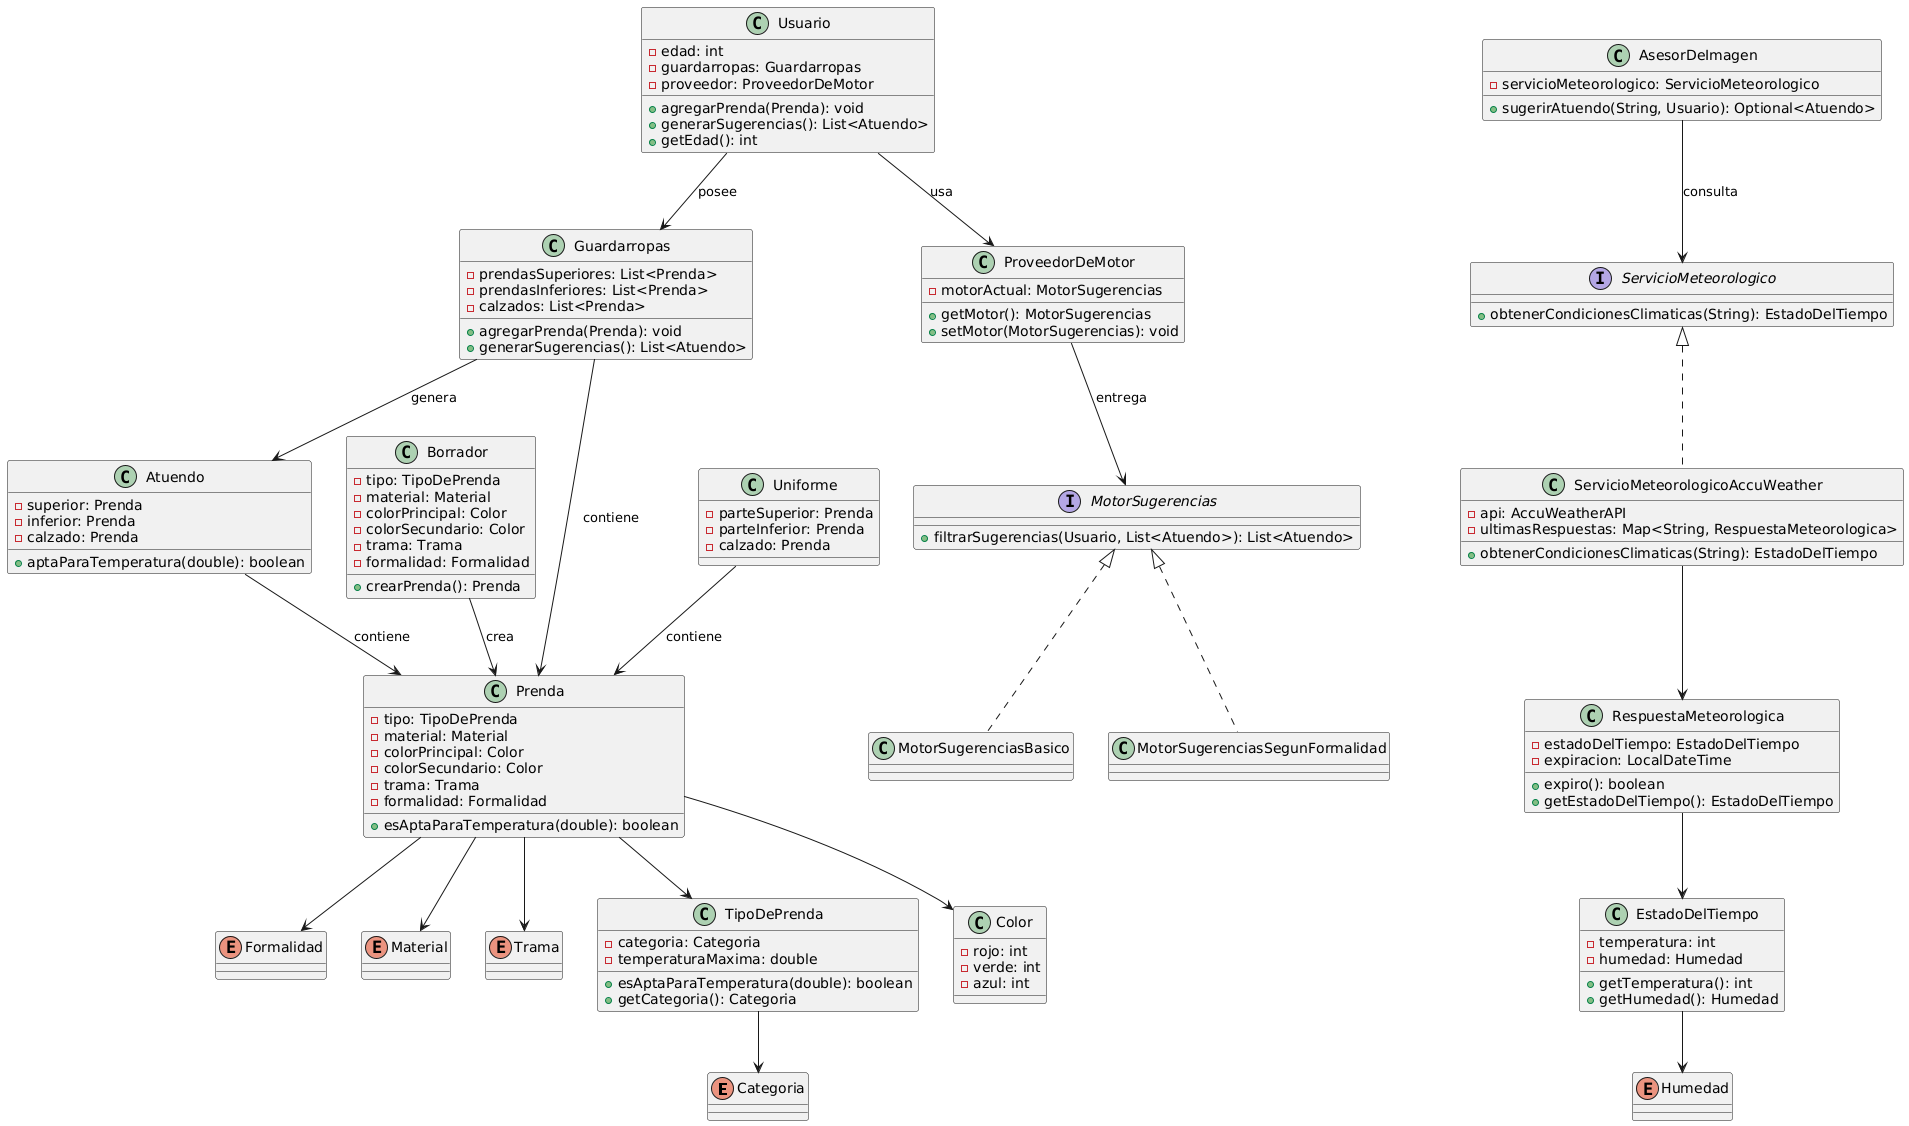

The diagram above was rendered by PlantUML. Its source (embedded in the PNG):
@startuml
' =========== ENUMS ===========
enum Categoria
enum Formalidad
enum Material
enum Trama
enum Humedad

' =========== CLASES PRINCIPALES ===========

class Prenda {
  - tipo: TipoDePrenda
  - material: Material
  - colorPrincipal: Color
  - colorSecundario: Color
  - trama: Trama
  - formalidad: Formalidad
  + esAptaParaTemperatura(double): boolean
}

class TipoDePrenda {
  - categoria: Categoria
  - temperaturaMaxima: double
  + esAptaParaTemperatura(double): boolean
  + getCategoria(): Categoria
}

class Color {
  - rojo: int
  - verde: int
  - azul: int
}

class Atuendo {
  - superior: Prenda
  - inferior: Prenda
  - calzado: Prenda
  + aptaParaTemperatura(double): boolean
}

class Guardarropas {
  - prendasSuperiores: List<Prenda>
  - prendasInferiores: List<Prenda>
  - calzados: List<Prenda>
  + agregarPrenda(Prenda): void
  + generarSugerencias(): List<Atuendo>
}

class Usuario {
  - edad: int
  - guardarropas: Guardarropas
  - proveedor: ProveedorDeMotor
  + agregarPrenda(Prenda): void
  + generarSugerencias(): List<Atuendo>
  + getEdad(): int
}

class ProveedorDeMotor {
  - motorActual: MotorSugerencias
  + getMotor(): MotorSugerencias
  + setMotor(MotorSugerencias): void
}

interface MotorSugerencias {
  + filtrarSugerencias(Usuario, List<Atuendo>): List<Atuendo>
}

class MotorSugerenciasBasico
class MotorSugerenciasSegunFormalidad

class Borrador {
  - tipo: TipoDePrenda
  - material: Material
  - colorPrincipal: Color
  - colorSecundario: Color
  - trama: Trama
  - formalidad: Formalidad
  + crearPrenda(): Prenda
}

class Uniforme {
  - parteSuperior: Prenda
  - parteInferior: Prenda
  - calzado: Prenda
}

class AsesorDeImagen {
  - servicioMeteorologico: ServicioMeteorologico
  + sugerirAtuendo(String, Usuario): Optional<Atuendo>
}

interface ServicioMeteorologico {
  + obtenerCondicionesClimaticas(String): EstadoDelTiempo
}

class ServicioMeteorologicoAccuWeather {
  - api: AccuWeatherAPI
  - ultimasRespuestas: Map<String, RespuestaMeteorologica>
  + obtenerCondicionesClimaticas(String): EstadoDelTiempo
}

class RespuestaMeteorologica {
  - estadoDelTiempo: EstadoDelTiempo
  - expiracion: LocalDateTime
  + expiro(): boolean
  + getEstadoDelTiempo(): EstadoDelTiempo
}

class EstadoDelTiempo {
  - temperatura: int
  - humedad: Humedad
  + getTemperatura(): int
  + getHumedad(): Humedad
}

' =========== RELACIONES ===========

Prenda --> TipoDePrenda
Prenda --> Material
Prenda --> Color
Prenda --> Trama
Prenda --> Formalidad

TipoDePrenda --> Categoria

Atuendo --> Prenda : contiene

Guardarropas --> Prenda : contiene
Guardarropas --> Atuendo : genera

Usuario --> Guardarropas : posee
Usuario --> ProveedorDeMotor : usa

ProveedorDeMotor --> MotorSugerencias : entrega
MotorSugerencias <|.. MotorSugerenciasBasico
MotorSugerencias <|.. MotorSugerenciasSegunFormalidad

AsesorDeImagen --> ServicioMeteorologico : consulta
ServicioMeteorologico <|.. ServicioMeteorologicoAccuWeather
ServicioMeteorologicoAccuWeather --> RespuestaMeteorologica
RespuestaMeteorologica --> EstadoDelTiempo
EstadoDelTiempo --> Humedad

Borrador --> Prenda : crea
Uniforme --> Prenda : contiene
@enduml